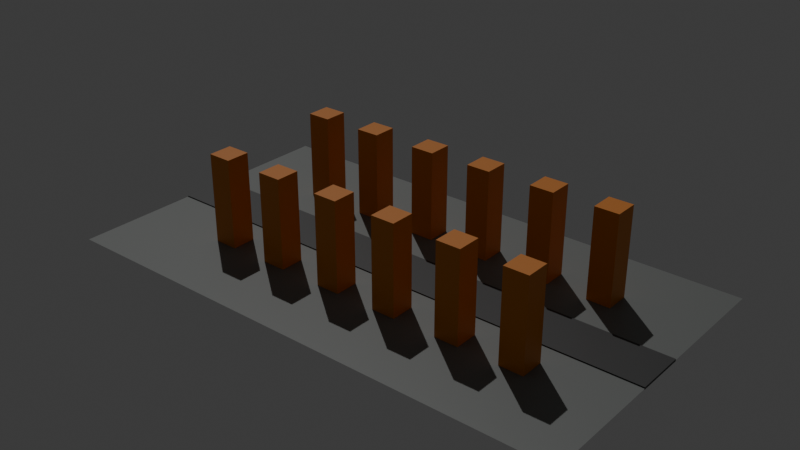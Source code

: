 # Source: super_city.blend  (saved by Blender 5.2.45; exported with 4.5.12 LTS)
import bpy
from mathutils import Matrix  # noqa: F401  (used for matrix-valued properties, if any)

bpy.ops.wm.read_factory_settings(use_empty=True)
scene = bpy.context.scene
scene.name = 'Scene'

# ---- collections
col_collection = bpy.data.collections.new('Collection'); scene.collection.children.link(col_collection)

# ---- materials (node trees are filled in below, after node groups)
mat_material_001 = bpy.data.materials.new('Material.001')
mat_material_002 = bpy.data.materials.new('Material.002')
mat_material = bpy.data.materials.new('Material')
mat_material.alpha_threshold = 0.0
mat_material.use_backface_culling_lightprobe_volume = False
mat_material.roughness = 0.5
mat_material.line_color = (0.0, 0.0, 0.0, 1.0)

# ---- material node trees
mat_material_001.use_nodes = True; mat_material_001.node_tree.nodes.clear()
_N = mat_material_001.node_tree.nodes; _L = mat_material_001.node_tree.links
n0 = _N.new('ShaderNodeBsdfPrincipled'); n0.name = 'Principled BSDF'; n0.location = (-200, 100)
n0.inputs[0].default_value = (0.1701, 0.1806, 0.1729, 1.0)
n0.inputs[10].default_value = 0.005
n1 = _N.new('ShaderNodeOutputMaterial'); n1.name = 'Material Output'; n1.location = (200, 100)
_L.new(n0.outputs[0], n1.inputs[0])
n1.is_active_output = True
mat_material_002.use_nodes = True; mat_material_002.node_tree.nodes.clear()
_N = mat_material_002.node_tree.nodes; _L = mat_material_002.node_tree.links
n0 = _N.new('ShaderNodeBsdfPrincipled'); n0.name = 'Principled BSDF'; n0.location = (-200, 100)
n0.inputs[0].default_value = (0.6886, 0.2084, 0.001108, 1.0)
n0.inputs[10].default_value = 0.005
n1 = _N.new('ShaderNodeOutputMaterial'); n1.name = 'Material Output'; n1.location = (200, 100)
_L.new(n0.outputs[0], n1.inputs[0])
n1.is_active_output = True
mat_material.use_nodes = True; mat_material.node_tree.nodes.clear()
_N = mat_material.node_tree.nodes; _L = mat_material.node_tree.links
n0 = _N.new('ShaderNodeOutputMaterial'); n0.name = 'Material Output'; n0.location = (200, 100)
n1 = _N.new('ShaderNodeBsdfPrincipled'); n1.name = 'Principled BSDF'; n1.location = (-200, 100)
n1.inputs[0].default_value = (0.02475, 0.02475, 0.02475, 1.0)
n1.inputs[10].default_value = 0.005
_L.new(n1.outputs[0], n0.inputs[0])
n0.is_active_output = True

# ---- world
world_world = bpy.data.worlds.new('World'); scene.world = world_world
world_world.use_nodes = True; world_world.node_tree.nodes.clear()
_N = world_world.node_tree.nodes; _L = world_world.node_tree.links
n0 = _N.new('ShaderNodeOutputWorld'); n0.name = 'World Output'; n0.location = (200, 100)
n1 = _N.new('ShaderNodeBackground'); n1.name = 'Background'; n1.location = (-200, 100)
n1.inputs[0].default_value = (0.05088, 0.05088, 0.05088, 1.0)
_L.new(n1.outputs[0], n0.inputs[0])
n0.is_active_output = True
world_world.color = (0.05088, 0.05088, 0.05088)
world_world.sun_shadow_jitter_overblur = 0.0

# ---- lights
light_sun = bpy.data.lights.new('Sun', 'SUN')
light_sun.energy = 1.0

# ---- meshes
me_plane = bpy.data.meshes.new('Plane')
me_plane.from_pydata([(-1.0, -1.0, 0.0), (1.0, -1.0, 0.0), (-1.0, 1.0, 0.0), (1.0, 1.0, 0.0)], [], [(0, 1, 3, 2)])
_uv = me_plane.uv_layers.new(name='UVMap')
_uv.uv.foreach_set('vector', [0.0, 0.0, 1.0, 0.0, 1.0, 1.0, 0.0, 1.0])
me_plane.materials.append(mat_material_001)
me_plane.update()
me_cube_001 = bpy.data.meshes.new('Cube.001')
me_cube_001.from_pydata([(-1.0, -1.0, -1.0), (-1.0, -1.0, 1.0), (-1.0, 1.0, -1.0), (-1.0, 1.0, 1.0), (1.0, -1.0, -1.0), (1.0, -1.0, 1.0), (1.0, 1.0, -1.0), (1.0, 1.0, 1.0)], [], [(0, 1, 3, 2), (2, 3, 7, 6), (6, 7, 5, 4), (4, 5, 1, 0), (2, 6, 4, 0), (7, 3, 1, 5)])
_uv = me_cube_001.uv_layers.new(name='UVMap')
_uv.uv.foreach_set('vector', [0.375, 0.0, 0.625, 0.0, 0.625, 0.25, 0.375, 0.25, 0.375, 0.25, 0.625, 0.25, 0.625, 0.5, 0.375, 0.5, 0.375, 0.5, 0.625, 0.5, 0.625, 0.75, 0.375, 0.75, 0.375, 0.75, 0.625, 0.75, 0.625, 1.0, 0.375, 1.0, 0.125, 0.5, 0.375, 0.5, 0.375, 0.75, 0.125, 0.75, 0.625, 0.5, 0.875, 0.5, 0.875, 0.75, 0.625, 0.75])
me_cube_001.materials.append(mat_material_002)
me_cube_001.update()
me_cube_002 = bpy.data.meshes.new('Cube.002')
me_cube_002.from_pydata([(-1.0, -1.0, -1.0), (-1.0, -1.0, 1.0), (-1.0, 1.0, -1.0), (-1.0, 1.0, 1.0), (1.0, -1.0, -1.0), (1.0, -1.0, 1.0), (1.0, 1.0, -1.0), (1.0, 1.0, 1.0)], [], [(0, 1, 3, 2), (2, 3, 7, 6), (6, 7, 5, 4), (4, 5, 1, 0), (2, 6, 4, 0), (7, 3, 1, 5)])
_uv = me_cube_002.uv_layers.new(name='UVMap')
_uv.uv.foreach_set('vector', [0.375, 0.0, 0.625, 0.0, 0.625, 0.25, 0.375, 0.25, 0.375, 0.25, 0.625, 0.25, 0.625, 0.5, 0.375, 0.5, 0.375, 0.5, 0.625, 0.5, 0.625, 0.75, 0.375, 0.75, 0.375, 0.75, 0.625, 0.75, 0.625, 1.0, 0.375, 1.0, 0.125, 0.5, 0.375, 0.5, 0.375, 0.75, 0.125, 0.75, 0.625, 0.5, 0.875, 0.5, 0.875, 0.75, 0.625, 0.75])
me_cube_002.materials.append(mat_material_002)
me_cube_002.update()
me_cube_005 = bpy.data.meshes.new('Cube.005')
me_cube_005.from_pydata([(-1.0, -1.0, -1.0), (-1.0, -1.0, 1.0), (-1.0, 1.0, -1.0), (-1.0, 1.0, 1.0), (1.0, -1.0, -1.0), (1.0, -1.0, 1.0), (1.0, 1.0, -1.0), (1.0, 1.0, 1.0)], [], [(0, 1, 3, 2), (2, 3, 7, 6), (6, 7, 5, 4), (4, 5, 1, 0), (2, 6, 4, 0), (7, 3, 1, 5)])
_uv = me_cube_005.uv_layers.new(name='UVMap')
_uv.uv.foreach_set('vector', [0.375, 0.0, 0.625, 0.0, 0.625, 0.25, 0.375, 0.25, 0.375, 0.25, 0.625, 0.25, 0.625, 0.5, 0.375, 0.5, 0.375, 0.5, 0.625, 0.5, 0.625, 0.75, 0.375, 0.75, 0.375, 0.75, 0.625, 0.75, 0.625, 1.0, 0.375, 1.0, 0.125, 0.5, 0.375, 0.5, 0.375, 0.75, 0.125, 0.75, 0.625, 0.5, 0.875, 0.5, 0.875, 0.75, 0.625, 0.75])
me_cube_005.materials.append(mat_material_002)
me_cube_005.update()
me_cube_006 = bpy.data.meshes.new('Cube.006')
me_cube_006.from_pydata([(-1.0, -1.0, -1.0), (-1.0, -1.0, 1.0), (-1.0, 1.0, -1.0), (-1.0, 1.0, 1.0), (1.0, -1.0, -1.0), (1.0, -1.0, 1.0), (1.0, 1.0, -1.0), (1.0, 1.0, 1.0)], [], [(0, 1, 3, 2), (2, 3, 7, 6), (6, 7, 5, 4), (4, 5, 1, 0), (2, 6, 4, 0), (7, 3, 1, 5)])
_uv = me_cube_006.uv_layers.new(name='UVMap')
_uv.uv.foreach_set('vector', [0.375, 0.0, 0.625, 0.0, 0.625, 0.25, 0.375, 0.25, 0.375, 0.25, 0.625, 0.25, 0.625, 0.5, 0.375, 0.5, 0.375, 0.5, 0.625, 0.5, 0.625, 0.75, 0.375, 0.75, 0.375, 0.75, 0.625, 0.75, 0.625, 1.0, 0.375, 1.0, 0.125, 0.5, 0.375, 0.5, 0.375, 0.75, 0.125, 0.75, 0.625, 0.5, 0.875, 0.5, 0.875, 0.75, 0.625, 0.75])
me_cube_006.materials.append(mat_material_002)
me_cube_006.update()
me_cube_007 = bpy.data.meshes.new('Cube.007')
me_cube_007.from_pydata([(-1.0, -1.0, -1.0), (-1.0, -1.0, 1.0), (-1.0, 1.0, -1.0), (-1.0, 1.0, 1.0), (1.0, -1.0, -1.0), (1.0, -1.0, 1.0), (1.0, 1.0, -1.0), (1.0, 1.0, 1.0)], [], [(0, 1, 3, 2), (2, 3, 7, 6), (6, 7, 5, 4), (4, 5, 1, 0), (2, 6, 4, 0), (7, 3, 1, 5)])
_uv = me_cube_007.uv_layers.new(name='UVMap')
_uv.uv.foreach_set('vector', [0.375, 0.0, 0.625, 0.0, 0.625, 0.25, 0.375, 0.25, 0.375, 0.25, 0.625, 0.25, 0.625, 0.5, 0.375, 0.5, 0.375, 0.5, 0.625, 0.5, 0.625, 0.75, 0.375, 0.75, 0.375, 0.75, 0.625, 0.75, 0.625, 1.0, 0.375, 1.0, 0.125, 0.5, 0.375, 0.5, 0.375, 0.75, 0.125, 0.75, 0.625, 0.5, 0.875, 0.5, 0.875, 0.75, 0.625, 0.75])
me_cube_007.materials.append(mat_material_002)
me_cube_007.update()
me_cube_008 = bpy.data.meshes.new('Cube.008')
me_cube_008.from_pydata([(-1.0, -1.0, -1.0), (-1.0, -1.0, 1.0), (-1.0, 1.0, -1.0), (-1.0, 1.0, 1.0), (1.0, -1.0, -1.0), (1.0, -1.0, 1.0), (1.0, 1.0, -1.0), (1.0, 1.0, 1.0)], [], [(0, 1, 3, 2), (2, 3, 7, 6), (6, 7, 5, 4), (4, 5, 1, 0), (2, 6, 4, 0), (7, 3, 1, 5)])
_uv = me_cube_008.uv_layers.new(name='UVMap')
_uv.uv.foreach_set('vector', [0.375, 0.0, 0.625, 0.0, 0.625, 0.25, 0.375, 0.25, 0.375, 0.25, 0.625, 0.25, 0.625, 0.5, 0.375, 0.5, 0.375, 0.5, 0.625, 0.5, 0.625, 0.75, 0.375, 0.75, 0.375, 0.75, 0.625, 0.75, 0.625, 1.0, 0.375, 1.0, 0.125, 0.5, 0.375, 0.5, 0.375, 0.75, 0.125, 0.75, 0.625, 0.5, 0.875, 0.5, 0.875, 0.75, 0.625, 0.75])
me_cube_008.materials.append(mat_material_002)
me_cube_008.update()
me_cube_009 = bpy.data.meshes.new('Cube.009')
me_cube_009.from_pydata([(-1.0, -1.0, -1.0), (-1.0, -1.0, 1.0), (-1.0, 1.0, -1.0), (-1.0, 1.0, 1.0), (1.0, -1.0, -1.0), (1.0, -1.0, 1.0), (1.0, 1.0, -1.0), (1.0, 1.0, 1.0)], [], [(0, 1, 3, 2), (2, 3, 7, 6), (6, 7, 5, 4), (4, 5, 1, 0), (2, 6, 4, 0), (7, 3, 1, 5)])
_uv = me_cube_009.uv_layers.new(name='UVMap')
_uv.uv.foreach_set('vector', [0.375, 0.0, 0.625, 0.0, 0.625, 0.25, 0.375, 0.25, 0.375, 0.25, 0.625, 0.25, 0.625, 0.5, 0.375, 0.5, 0.375, 0.5, 0.625, 0.5, 0.625, 0.75, 0.375, 0.75, 0.375, 0.75, 0.625, 0.75, 0.625, 1.0, 0.375, 1.0, 0.125, 0.5, 0.375, 0.5, 0.375, 0.75, 0.125, 0.75, 0.625, 0.5, 0.875, 0.5, 0.875, 0.75, 0.625, 0.75])
me_cube_009.materials.append(mat_material_002)
me_cube_009.update()
me_cube_010 = bpy.data.meshes.new('Cube.010')
me_cube_010.from_pydata([(-1.0, -1.0, -1.0), (-1.0, -1.0, 1.0), (-1.0, 1.0, -1.0), (-1.0, 1.0, 1.0), (1.0, -1.0, -1.0), (1.0, -1.0, 1.0), (1.0, 1.0, -1.0), (1.0, 1.0, 1.0)], [], [(0, 1, 3, 2), (2, 3, 7, 6), (6, 7, 5, 4), (4, 5, 1, 0), (2, 6, 4, 0), (7, 3, 1, 5)])
_uv = me_cube_010.uv_layers.new(name='UVMap')
_uv.uv.foreach_set('vector', [0.375, 0.0, 0.625, 0.0, 0.625, 0.25, 0.375, 0.25, 0.375, 0.25, 0.625, 0.25, 0.625, 0.5, 0.375, 0.5, 0.375, 0.5, 0.625, 0.5, 0.625, 0.75, 0.375, 0.75, 0.375, 0.75, 0.625, 0.75, 0.625, 1.0, 0.375, 1.0, 0.125, 0.5, 0.375, 0.5, 0.375, 0.75, 0.125, 0.75, 0.625, 0.5, 0.875, 0.5, 0.875, 0.75, 0.625, 0.75])
me_cube_010.materials.append(mat_material_002)
me_cube_010.update()
me_cube_011 = bpy.data.meshes.new('Cube.011')
me_cube_011.from_pydata([(-1.0, -1.0, -1.0), (-1.0, -1.0, 1.0), (-1.0, 1.0, -1.0), (-1.0, 1.0, 1.0), (1.0, -1.0, -1.0), (1.0, -1.0, 1.0), (1.0, 1.0, -1.0), (1.0, 1.0, 1.0)], [], [(0, 1, 3, 2), (2, 3, 7, 6), (6, 7, 5, 4), (4, 5, 1, 0), (2, 6, 4, 0), (7, 3, 1, 5)])
_uv = me_cube_011.uv_layers.new(name='UVMap')
_uv.uv.foreach_set('vector', [0.375, 0.0, 0.625, 0.0, 0.625, 0.25, 0.375, 0.25, 0.375, 0.25, 0.625, 0.25, 0.625, 0.5, 0.375, 0.5, 0.375, 0.5, 0.625, 0.5, 0.625, 0.75, 0.375, 0.75, 0.375, 0.75, 0.625, 0.75, 0.625, 1.0, 0.375, 1.0, 0.125, 0.5, 0.375, 0.5, 0.375, 0.75, 0.125, 0.75, 0.625, 0.5, 0.875, 0.5, 0.875, 0.75, 0.625, 0.75])
me_cube_011.materials.append(mat_material_002)
me_cube_011.update()
me_cube_012 = bpy.data.meshes.new('Cube.012')
me_cube_012.from_pydata([(-1.0, -1.0, -1.0), (-1.0, -1.0, 1.0), (-1.0, 1.0, -1.0), (-1.0, 1.0, 1.0), (1.0, -1.0, -1.0), (1.0, -1.0, 1.0), (1.0, 1.0, -1.0), (1.0, 1.0, 1.0)], [], [(0, 1, 3, 2), (2, 3, 7, 6), (6, 7, 5, 4), (4, 5, 1, 0), (2, 6, 4, 0), (7, 3, 1, 5)])
_uv = me_cube_012.uv_layers.new(name='UVMap')
_uv.uv.foreach_set('vector', [0.375, 0.0, 0.625, 0.0, 0.625, 0.25, 0.375, 0.25, 0.375, 0.25, 0.625, 0.25, 0.625, 0.5, 0.375, 0.5, 0.375, 0.5, 0.625, 0.5, 0.625, 0.75, 0.375, 0.75, 0.375, 0.75, 0.625, 0.75, 0.625, 1.0, 0.375, 1.0, 0.125, 0.5, 0.375, 0.5, 0.375, 0.75, 0.125, 0.75, 0.625, 0.5, 0.875, 0.5, 0.875, 0.75, 0.625, 0.75])
me_cube_012.materials.append(mat_material_002)
me_cube_012.update()
me_cube_013 = bpy.data.meshes.new('Cube.013')
me_cube_013.from_pydata([(-1.0, -1.0, -1.0), (-1.0, -1.0, 1.0), (-1.0, 1.0, -1.0), (-1.0, 1.0, 1.0), (1.0, -1.0, -1.0), (1.0, -1.0, 1.0), (1.0, 1.0, -1.0), (1.0, 1.0, 1.0)], [], [(0, 1, 3, 2), (2, 3, 7, 6), (6, 7, 5, 4), (4, 5, 1, 0), (2, 6, 4, 0), (7, 3, 1, 5)])
_uv = me_cube_013.uv_layers.new(name='UVMap')
_uv.uv.foreach_set('vector', [0.375, 0.0, 0.625, 0.0, 0.625, 0.25, 0.375, 0.25, 0.375, 0.25, 0.625, 0.25, 0.625, 0.5, 0.375, 0.5, 0.375, 0.5, 0.625, 0.5, 0.625, 0.75, 0.375, 0.75, 0.375, 0.75, 0.625, 0.75, 0.625, 1.0, 0.375, 1.0, 0.125, 0.5, 0.375, 0.5, 0.375, 0.75, 0.125, 0.75, 0.625, 0.5, 0.875, 0.5, 0.875, 0.75, 0.625, 0.75])
me_cube_013.materials.append(mat_material_002)
me_cube_013.update()
me_cube_014 = bpy.data.meshes.new('Cube.014')
me_cube_014.from_pydata([(-1.0, -1.0, -1.0), (-1.0, -1.0, 1.0), (-1.0, 1.0, -1.0), (-1.0, 1.0, 1.0), (1.0, -1.0, -1.0), (1.0, -1.0, 1.0), (1.0, 1.0, -1.0), (1.0, 1.0, 1.0)], [], [(0, 1, 3, 2), (2, 3, 7, 6), (6, 7, 5, 4), (4, 5, 1, 0), (2, 6, 4, 0), (7, 3, 1, 5)])
_uv = me_cube_014.uv_layers.new(name='UVMap')
_uv.uv.foreach_set('vector', [0.375, 0.0, 0.625, 0.0, 0.625, 0.25, 0.375, 0.25, 0.375, 0.25, 0.625, 0.25, 0.625, 0.5, 0.375, 0.5, 0.375, 0.5, 0.625, 0.5, 0.625, 0.75, 0.375, 0.75, 0.375, 0.75, 0.625, 0.75, 0.625, 1.0, 0.375, 1.0, 0.125, 0.5, 0.375, 0.5, 0.375, 0.75, 0.125, 0.75, 0.625, 0.5, 0.875, 0.5, 0.875, 0.75, 0.625, 0.75])
me_cube_014.materials.append(mat_material_002)
me_cube_014.update()
me_cube_015 = bpy.data.meshes.new('Cube.015')
me_cube_015.from_pydata([(-1.0, -1.0, -1.0), (-1.0, -1.0, 1.0), (-1.0, 1.0, -1.0), (-1.0, 1.0, 1.0), (1.0, -1.0, -1.0), (1.0, -1.0, 1.0), (1.0, 1.0, -1.0), (1.0, 1.0, 1.0)], [], [(0, 1, 3, 2), (2, 3, 7, 6), (6, 7, 5, 4), (4, 5, 1, 0), (2, 6, 4, 0), (7, 3, 1, 5)])
_uv = me_cube_015.uv_layers.new(name='UVMap')
_uv.uv.foreach_set('vector', [0.375, 0.0, 0.625, 0.0, 0.625, 0.25, 0.375, 0.25, 0.375, 0.25, 0.625, 0.25, 0.625, 0.5, 0.375, 0.5, 0.375, 0.5, 0.625, 0.5, 0.625, 0.75, 0.375, 0.75, 0.375, 0.75, 0.625, 0.75, 0.625, 1.0, 0.375, 1.0, 0.125, 0.5, 0.375, 0.5, 0.375, 0.75, 0.125, 0.75, 0.625, 0.5, 0.875, 0.5, 0.875, 0.75, 0.625, 0.75])
me_cube_015.materials.append(mat_material)
me_cube_015.update()

# ---- objects
ob_plane = bpy.data.objects.new('Plane', me_plane)
ob_cube = bpy.data.objects.new('Cube', me_cube_001)
ob_cube_001 = bpy.data.objects.new('Cube.001', me_cube_002)
ob_cube_002 = bpy.data.objects.new('Cube.002', me_cube_005)
ob_cube_003 = bpy.data.objects.new('Cube.003', me_cube_006)
ob_cube_004 = bpy.data.objects.new('Cube.004', me_cube_007)
ob_cube_005 = bpy.data.objects.new('Cube.005', me_cube_008)
ob_cube_006 = bpy.data.objects.new('Cube.006', me_cube_009)
ob_cube_007 = bpy.data.objects.new('Cube.007', me_cube_010)
ob_cube_008 = bpy.data.objects.new('Cube.008', me_cube_011)
ob_cube_009 = bpy.data.objects.new('Cube.009', me_cube_012)
ob_cube_010 = bpy.data.objects.new('Cube.010', me_cube_013)
ob_cube_011 = bpy.data.objects.new('Cube.011', me_cube_014)
ob_road = bpy.data.objects.new('road', me_cube_015)
ob_sun = bpy.data.objects.new('Sun', light_sun)

# ---- transforms, parenting, visibility, modifiers, constraints
ob_plane.location = (-4.24, -3.305, 0.7499)
ob_plane.scale = (163.3, 91.74, 27.13)
ob_cube.location = (-100.3, 41.39, 27.76)
ob_cube.scale = (7.394, 7.394, 28.7)
ob_cube_001.location = (-60.65, 41.39, 27.76)
ob_cube_001.scale = (7.394, 7.394, 28.7)
ob_cube_002.location = (20.74, 41.39, 27.76)
ob_cube_002.scale = (7.394, 7.394, 28.7)
ob_cube_003.location = (-18.95, 41.39, 27.76)
ob_cube_003.scale = (7.394, 7.394, 28.7)
ob_cube_004.location = (62.44, 41.39, 27.76)
ob_cube_004.scale = (7.394, 7.394, 28.7)
ob_cube_005.location = (102.1, 41.39, 27.76)
ob_cube_005.scale = (7.394, 7.394, 28.7)
ob_cube_006.location = (102.1, -40.0, 27.76)
ob_cube_006.scale = (7.394, 7.394, 28.7)
ob_cube_007.location = (62.44, -40.0, 27.76)
ob_cube_007.scale = (7.394, 7.394, 28.7)
ob_cube_008.location = (-18.95, -40.0, 27.76)
ob_cube_008.scale = (7.394, 7.394, 28.7)
ob_cube_009.location = (20.74, -40.0, 27.76)
ob_cube_009.scale = (7.394, 7.394, 28.7)
ob_cube_010.location = (-60.65, -40.0, 27.76)
ob_cube_010.scale = (7.394, 7.394, 28.7)
ob_cube_011.location = (-100.3, -40.0, 27.76)
ob_cube_011.scale = (7.394, 7.394, 28.7)
ob_road.location = (-4.24, -3.305, 0.7499)
ob_road.scale = (163.3, 15.49, -0.6653)
_m = ob_road.modifiers.new('Collision', 'COLLISION')
ob_sun.location = (-68.76, 79.81, 84.85)
ob_sun.rotation_euler = (-0.5677, -0.2271, 0.5715)

# ---- collection membership
col_collection.objects.link(ob_plane)
col_collection.objects.link(ob_cube)
col_collection.objects.link(ob_cube_001)
col_collection.objects.link(ob_cube_002)
col_collection.objects.link(ob_cube_003)
col_collection.objects.link(ob_cube_004)
col_collection.objects.link(ob_cube_005)
col_collection.objects.link(ob_cube_006)
col_collection.objects.link(ob_cube_007)
col_collection.objects.link(ob_cube_008)
col_collection.objects.link(ob_cube_009)
col_collection.objects.link(ob_cube_010)
col_collection.objects.link(ob_cube_011)
col_collection.objects.link(ob_road)
col_collection.objects.link(ob_sun)

# ---- scene / render settings (as saved in the file)
scene.frame_start = 1; scene.frame_end = 250; scene.frame_set(1)
scene.render.engine = 'BLENDER_EEVEE_NEXT'
scene.render.bake_bias = 0.0
scene.render.bake_samples = 0
scene.render.compositor_device = 'GPU'
scene.eevee.use_volume_custom_range = False
scene.eevee.fast_gi_thickness_near = 0.1
scene.eevee.fast_gi_thickness_far = 0.0
scene.eevee.ray_tracing_options.screen_trace_thickness = 0.1
bpy.context.view_layer.update()

# ---- added for rendering (the .blend has no active camera): camera
cam_auto = bpy.data.cameras.new('AutoCamera')
cam_auto.lens = 50.0
cam_auto.sensor_width = 36.0
cam_auto.clip_end = 6153.7
ob_auto_camera = bpy.data.objects.new('AutoCamera', cam_auto)
scene.collection.objects.link(ob_auto_camera)
ob_auto_camera.location = (346.4, -424.073, 308.275)
ob_auto_camera.rotation_euler = (1.09748, -7.21219e-08, 0.694738)
scene.camera = ob_auto_camera
bpy.context.view_layer.update()

